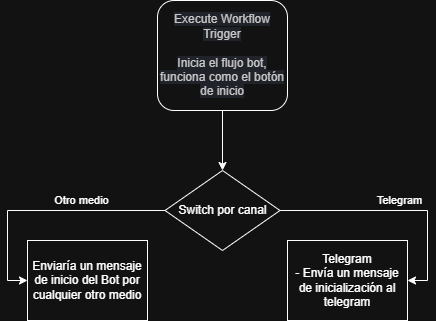

The diagram above was exported from draw.io. Its source (the exported page's mxGraphModel, read from the mxfile embedded in the PNG):
<mxGraphModel dx="1091" dy="530" grid="1" gridSize="10" guides="1" tooltips="1" connect="1" arrows="1" fold="1" page="1" pageScale="1" pageWidth="827" pageHeight="1169" math="0" shadow="0">
  <root>
    <mxCell id="0" />
    <mxCell id="1" parent="0" />
    <mxCell id="z64gdQ5h9B5UyjA9dzm--3" edge="1" parent="1" source="z64gdQ5h9B5UyjA9dzm--1" style="edgeStyle=orthogonalEdgeStyle;rounded=0;orthogonalLoop=1;jettySize=auto;html=1;" target="z64gdQ5h9B5UyjA9dzm--4" value="">
      <mxGeometry relative="1" as="geometry">
        <mxPoint x="405" y="270.0000000000001" as="targetPoint" />
      </mxGeometry>
    </mxCell>
    <mxCell id="z64gdQ5h9B5UyjA9dzm--1" parent="1" style="rounded=1;whiteSpace=wrap;html=1;align=center;" value="&lt;span style=&quot;color: rgb(45, 46, 46); font-family: InterVariable, sans-serif; background-color: rgb(231, 235, 243);&quot;&gt;Execute Workflow Trigger&lt;/span&gt;&lt;div&gt;&lt;span style=&quot;color: rgb(45, 46, 46); font-family: InterVariable, sans-serif; background-color: rgb(231, 235, 243);&quot;&gt;&lt;br&gt;&lt;/span&gt;&lt;/div&gt;&lt;div&gt;&lt;span style=&quot;color: rgb(45, 46, 46); font-family: InterVariable, sans-serif; background-color: rgb(231, 235, 243);&quot;&gt;Inicia el flujo bot, funciona como el botón de inicio&lt;/span&gt;&lt;/div&gt;" vertex="1">
      <mxGeometry height="110" width="130" x="340" y="120" as="geometry" />
    </mxCell>
    <mxCell id="z64gdQ5h9B5UyjA9dzm--8" edge="1" parent="1" source="z64gdQ5h9B5UyjA9dzm--4" style="edgeStyle=orthogonalEdgeStyle;rounded=0;orthogonalLoop=1;jettySize=auto;html=1;entryX=1;entryY=0.5;entryDx=0;entryDy=0;" target="z64gdQ5h9B5UyjA9dzm--11" value="Telegram">
      <mxGeometry relative="1" y="10" as="geometry">
        <mxPoint as="offset" />
        <mxPoint x="600" y="390" as="targetPoint" />
      </mxGeometry>
    </mxCell>
    <mxCell id="z64gdQ5h9B5UyjA9dzm--10" edge="1" parent="1" source="z64gdQ5h9B5UyjA9dzm--4" style="edgeStyle=orthogonalEdgeStyle;rounded=0;orthogonalLoop=1;jettySize=auto;html=1;entryX=0;entryY=0.5;entryDx=0;entryDy=0;" target="z64gdQ5h9B5UyjA9dzm--9" value="Otro medio">
      <mxGeometry relative="1" x="-0.3187" y="-10" as="geometry">
        <mxPoint as="offset" />
      </mxGeometry>
    </mxCell>
    <mxCell id="z64gdQ5h9B5UyjA9dzm--4" parent="1" style="rhombus;whiteSpace=wrap;html=1;" value="Switch por canal" vertex="1">
      <mxGeometry height="80" width="115" x="347.5" y="290" as="geometry" />
    </mxCell>
    <mxCell id="z64gdQ5h9B5UyjA9dzm--9" parent="1" style="rounded=0;whiteSpace=wrap;html=1;" value="Enviaría un mensaje de inicio del Bot por cualquier otro medio" vertex="1">
      <mxGeometry height="80" width="120" x="210" y="360" as="geometry" />
    </mxCell>
    <mxCell id="z64gdQ5h9B5UyjA9dzm--11" parent="1" style="rounded=0;whiteSpace=wrap;html=1;" value="Telegram&lt;div&gt;- Envía un mensaje de inicialización al telegram&lt;/div&gt;" vertex="1">
      <mxGeometry height="80" width="120" x="470" y="360" as="geometry" />
    </mxCell>
  </root>
</mxGraphModel>